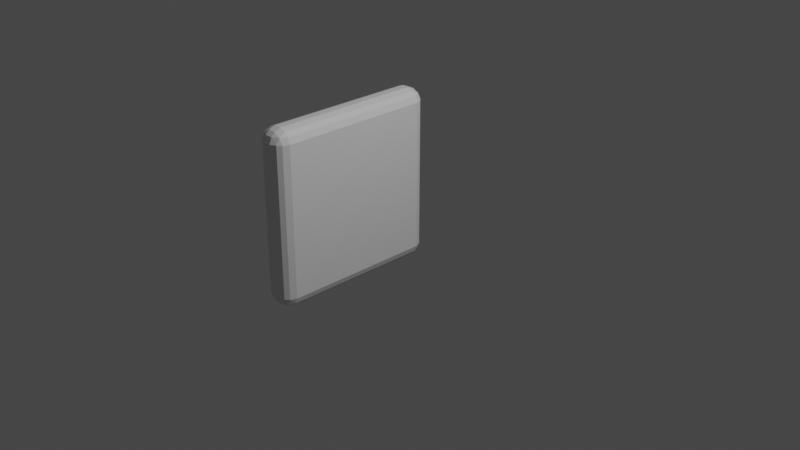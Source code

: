 # Source: Bitpad.blend  (saved by Blender 2.83.19; exported with 4.5.12 LTS)
import bpy
from mathutils import Matrix  # noqa: F401  (used for matrix-valued properties, if any)

bpy.ops.wm.read_factory_settings(use_empty=True)
scene = bpy.context.scene
scene.name = 'Scene'

# ---- collections
col_collection = bpy.data.collections.new('Collection'); scene.collection.children.link(col_collection)

# ---- materials (node trees are filled in below, after node groups)
mat_material = bpy.data.materials.new('Material')
mat_material.alpha_threshold = 0.0
mat_material.use_transparent_shadow = False
mat_material.line_color = (0.0, 0.0, 0.0, 1.0)

# ---- material node trees
mat_material.use_nodes = True; mat_material.node_tree.nodes.clear()
_N = mat_material.node_tree.nodes; _L = mat_material.node_tree.links
n0 = _N.new('ShaderNodeOutputMaterial'); n0.name = 'Material Output'; n0.location = (300, 300)
n1 = _N.new('ShaderNodeBsdfPrincipled'); n1.name = 'Principled BSDF'; n1.location = (10, 300)
n1.distribution = 'GGX'
n1.subsurface_method = 'BURLEY'
n1.inputs[2].default_value = 0.4
n1.inputs[3].default_value = 1.45
n1.inputs[27].default_value = (0.0, 0.0, 0.0, 1.0)
n1.inputs[28].default_value = 1.0
_L.new(n1.outputs[0], n0.inputs[0])
n0.is_active_output = True

# ---- world
world_world = bpy.data.worlds.new('World'); scene.world = world_world
world_world.use_nodes = True; world_world.node_tree.nodes.clear()
_N = world_world.node_tree.nodes; _L = world_world.node_tree.links
n0 = _N.new('ShaderNodeOutputWorld'); n0.name = 'World Output'; n0.location = (300, 300)
n1 = _N.new('ShaderNodeBackground'); n1.name = 'Background'; n1.location = (10, 300)
n1.inputs[0].default_value = (0.05088, 0.05088, 0.05088, 1.0)
_L.new(n1.outputs[0], n0.inputs[0])
n0.is_active_output = True
world_world.color = (0.05088, 0.05088, 0.05088)
world_world.use_sun_shadow = False
world_world.sun_shadow_jitter_overblur = 0.0

# ---- cameras
cam_camera = bpy.data.cameras.new('Camera')
cam_camera.clip_end = 100.0
cam_camera.ortho_scale = 7.314

# ---- lights
light_light = bpy.data.lights.new('Light', 'POINT')
light_light.transmission_factor = 0.0
light_light.energy = 1000.0
light_light.shadow_soft_size = 0.1
light_light.shadow_maximum_resolution = 0.006
light_light.use_absolute_resolution = True

# ---- meshes
me_cube = bpy.data.meshes.new('Cube')
me_cube.from_pydata([(-0.7011, 0.9711, 0.8592), (-0.7708, 1.0, 0.8592), (-0.7708, 0.9711, 0.9289), (-0.6966, 0.9333, 0.9333), (-0.7708, 0.9289, 0.9711), (-0.7708, 0.8592, 1.0), (-0.7011, 0.8592, 0.9711), (-0.6966, 0.9333, 0.9333), (-0.6588, 0.9289, 0.8592), (-0.6966, 0.9333, 0.9333), (-0.6588, 0.8592, 0.9289), (-0.63, 0.8592, 0.8592), (-0.7011, 0.8592, -0.9711), (-0.7708, 0.8592, -1.0), (-0.7708, 0.9289, -0.9711), (-0.6966, 0.9333, -0.9333), (-0.7708, 0.9711, -0.9289), (-0.7708, 1.0, -0.8592), (-0.7011, 0.9711, -0.8592), (-0.6966, 0.9333, -0.9333), (-0.6588, 0.8592, -0.9289), (-0.6966, 0.9333, -0.9333), (-0.6588, 0.9289, -0.8592), (-0.63, 0.8592, -0.8592), (-0.6588, -0.9289, 0.8592), (-0.63, -0.8592, 0.8592), (-0.6588, -0.8592, 0.9289), (-0.6966, -0.9333, 0.9333), (-0.7011, -0.8592, 0.9711), (-0.7708, -0.8592, 1.0), (-0.7708, -0.9289, 0.9711), (-0.6966, -0.9333, 0.9333), (-0.7011, -0.9711, 0.8592), (-0.6966, -0.9333, 0.9333), (-0.7708, -0.9711, 0.9289), (-0.7708, -1.0, 0.8592), (-0.6588, -0.8592, -0.9289), (-0.63, -0.8592, -0.8592), (-0.6588, -0.9289, -0.8592), (-0.6966, -0.9333, -0.9333), (-0.7011, -0.9711, -0.8592), (-0.7708, -1.0, -0.8592), (-0.7708, -0.9711, -0.9289), (-0.6966, -0.9333, -0.9333), (-0.7011, -0.8592, -0.9711), (-0.6966, -0.9333, -0.9333), (-0.7708, -0.9289, -0.9711), (-0.7708, -0.8592, -1.0), (-0.8592, 0.9711, 0.9289), (-0.8592, 1.0, 0.8592), (-0.9289, 0.9711, 0.8592), (-0.9333, 0.9333, 0.9333), (-0.9711, 0.9289, 0.8592), (-1.0, 0.8592, 0.8592), (-0.9711, 0.8592, 0.9289), (-0.9333, 0.9333, 0.9333), (-0.8592, 0.9289, 0.9711), (-0.9333, 0.9333, 0.9333), (-0.9289, 0.8592, 0.9711), (-0.8592, 0.8592, 1.0), (-0.9711, 0.8592, -0.9289), (-1.0, 0.8592, -0.8592), (-0.9711, 0.9289, -0.8592), (-0.9333, 0.9333, -0.9333), (-0.9289, 0.9711, -0.8592), (-0.8592, 1.0, -0.8592), (-0.8592, 0.9711, -0.9289), (-0.9333, 0.9333, -0.9333), (-0.9289, 0.8592, -0.9711), (-0.9333, 0.9333, -0.9333), (-0.8592, 0.9289, -0.9711), (-0.8592, 0.8592, -1.0), (-0.9711, -0.8592, 0.9289), (-1.0, -0.8592, 0.8592), (-0.9711, -0.9289, 0.8592), (-0.9333, -0.9333, 0.9333), (-0.9289, -0.9711, 0.8592), (-0.8592, -1.0, 0.8592), (-0.8592, -0.9711, 0.9289), (-0.9333, -0.9333, 0.9333), (-0.9289, -0.8592, 0.9711), (-0.9333, -0.9333, 0.9333), (-0.8592, -0.9289, 0.9711), (-0.8592, -0.8592, 1.0), (-0.9289, -0.8592, -0.9711), (-0.8592, -0.8592, -1.0), (-0.8592, -0.9289, -0.9711), (-0.9333, -0.9333, -0.9333), (-0.8592, -0.9711, -0.9289), (-0.8592, -1.0, -0.8592), (-0.9289, -0.9711, -0.8592), (-0.9333, -0.9333, -0.9333), (-0.9711, -0.8592, -0.9289), (-0.9333, -0.9333, -0.9333), (-0.9711, -0.9289, -0.8592), (-1.0, -0.8592, -0.8592)], [], [(32, 40, 38, 24), (68, 84, 92, 60), (39, 43, 45), (23, 11, 25, 37), (44, 12, 20, 36), (65, 49, 1, 17), (14, 70, 66, 16), (30, 82, 78, 34), (86, 46, 42, 88), (50, 64, 62, 52), (75, 79, 81), (90, 76, 74, 94), (63, 67, 69), (71, 13, 47, 85), (3, 7, 9), (87, 91, 93), (27, 31, 33), (80, 58, 54, 72), (41, 35, 77, 89), (5, 59, 83, 29), (51, 55, 57), (95, 73, 53, 61), (6, 28, 26, 10), (15, 19, 21), (56, 4, 2, 48), (0, 1, 2, 3), (4, 5, 6, 7), (8, 9, 10, 11), (12, 13, 14, 15), (16, 17, 18, 19), (20, 21, 22, 23), (24, 25, 26, 27), (28, 29, 30, 31), (32, 33, 34, 35), (36, 37, 38, 39), (40, 41, 42, 43), (44, 45, 46, 47), (48, 49, 50, 51), (52, 53, 54, 55), (56, 57, 58, 59), (60, 61, 62, 63), (64, 65, 66, 67), (68, 69, 70, 71), (72, 73, 74, 75), (76, 77, 78, 79), (80, 81, 82, 83), (84, 85, 86, 87), (88, 89, 90, 91), (92, 93, 94, 95), (8, 0, 3, 9), (2, 4, 7, 3), (6, 10, 9, 7), (20, 12, 15, 21), (14, 16, 19, 15), (18, 22, 21, 19), (32, 24, 27, 33), (26, 28, 31, 27), (30, 34, 33, 31), (44, 36, 39, 45), (38, 40, 43, 39), (42, 46, 45, 43), (56, 48, 51, 57), (50, 52, 55, 51), (54, 58, 57, 55), (68, 60, 63, 69), (62, 64, 67, 63), (66, 70, 69, 67), (80, 72, 75, 81), (74, 76, 79, 75), (78, 82, 81, 79), (92, 84, 87, 93), (86, 88, 91, 87), (90, 94, 93, 91), (71, 85, 84, 68), (95, 61, 60, 92), (13, 71, 70, 14), (65, 17, 16, 66), (11, 23, 22, 8), (17, 1, 0, 18), (89, 77, 76, 90), (73, 95, 94, 74), (35, 41, 40, 32), (37, 25, 24, 38), (49, 65, 64, 50), (61, 53, 52, 62), (29, 83, 82, 30), (77, 35, 34, 78), (5, 29, 28, 6), (25, 11, 10, 26), (85, 47, 46, 86), (41, 89, 88, 42), (83, 59, 58, 80), (53, 73, 72, 54), (59, 5, 4, 56), (1, 49, 48, 2), (47, 13, 12, 44), (23, 37, 36, 20), (8, 22, 18, 0)])
_uv = me_cube.uv_layers.new(name='UVMap')
_uv.uv.foreach_set('vector', [0.6074, 0.7553, 0.3926, 0.7553, 0.3926, 0.7447, 0.6074, 0.7447, 0.1339, 0.5176, 0.1339, 0.7324, 0.1286, 0.7324, 0.1286, 0.5176, 0.3833, 0.7417, 0.3833, 0.7417, 0.3833, 0.7417, 0.3926, 0.5176, 0.6074, 0.5176, 0.6074, 0.7324, 0.3926, 0.7324, 0.3697, 0.7324, 0.3697, 0.5176, 0.3803, 0.5176, 0.3803, 0.7324, 0.3926, 0.2676, 0.6074, 0.2676, 0.6074, 0.4824, 0.3926, 0.4824, 0.3574, 0.5089, 0.1426, 0.5089, 0.1426, 0.5036, 0.3574, 0.5036, 0.6426, 0.7411, 0.8574, 0.7411, 0.8574, 0.7464, 0.6426, 0.7464, 0.1426, 0.7411, 0.3574, 0.7411, 0.3574, 0.7464, 0.1426, 0.7464, 0.6074, 0.2553, 0.3926, 0.2553, 0.3926, 0.2447, 0.6074, 0.2447, 0.6167, 0.008333, 0.6167, 0.008333, 0.6167, 0.008333, 0.3926, 0.9911, 0.6074, 0.9911, 0.6074, 0.9964, 0.3926, 0.9964, 0.3833, 0.2417, 0.3833, 0.2417, 0.3833, 0.2417, 0.1426, 0.5176, 0.3574, 0.5176, 0.3574, 0.7324, 0.1426, 0.7324, 0.6167, 0.4917, 0.6167, 0.4917, 0.6167, 0.4917, 0.1333, 0.7417, 0.1333, 0.7417, 0.1333, 0.7417, 0.6167, 0.7417, 0.6167, 0.7417, 0.6167, 0.7417, 0.8661, 0.7324, 0.8661, 0.5176, 0.8714, 0.5176, 0.8714, 0.7324, 0.3926, 0.7676, 0.6074, 0.7676, 0.6074, 0.9824, 0.3926, 0.9824, 0.6426, 0.5176, 0.8574, 0.5176, 0.8574, 0.7324, 0.6426, 0.7324, 0.6167, 0.2583, 0.6167, 0.2583, 0.6167, 0.2583, 0.3926, 0.0176, 0.6074, 0.0176, 0.6074, 0.2324, 0.3926, 0.2324, 0.6303, 0.5176, 0.6303, 0.7324, 0.6197, 0.7324, 0.6197, 0.5176, 0.3667, 0.5083, 0.3667, 0.5083, 0.3667, 0.5083, 0.8574, 0.5089, 0.6426, 0.5089, 0.6426, 0.5036, 0.8574, 0.5036, 0.6074, 0.4947, 0.6074, 0.4875, 0.6125, 0.4875, 0.6125, 0.5, 0.6426, 0.5089, 0.6426, 0.5125, 0.6375, 0.5125, 0.6375, 0.5063, 0.6074, 0.5053, 0.6125, 0.5, 0.6125, 0.5125, 0.6074, 0.5125, 0.3697, 0.5176, 0.3625, 0.5176, 0.3625, 0.5125, 0.375, 0.5125, 0.3574, 0.5036, 0.3574, 0.5, 0.3625, 0.5, 0.3625, 0.5063, 0.3803, 0.5176, 0.375, 0.5125, 0.3875, 0.5125, 0.3875, 0.5176, 0.6074, 0.7447, 0.6074, 0.7375, 0.6125, 0.7375, 0.6125, 0.75, 0.6303, 0.7324, 0.6375, 0.7324, 0.6375, 0.7375, 0.625, 0.7375, 0.6074, 0.7553, 0.6125, 0.75, 0.6125, 0.7625, 0.6074, 0.7625, 0.3803, 0.7324, 0.3875, 0.7324, 0.3875, 0.7375, 0.375, 0.7375, 0.3926, 0.7553, 0.3926, 0.7625, 0.3875, 0.7625, 0.3875, 0.75, 0.3697, 0.7324, 0.375, 0.7375, 0.3625, 0.7375, 0.3625, 0.7324, 0.8574, 0.5036, 0.8574, 0.5, 0.8625, 0.5, 0.8625, 0.5063, 0.6074, 0.2447, 0.6074, 0.2375, 0.6125, 0.2375, 0.6125, 0.25, 0.8574, 0.5089, 0.8625, 0.5063, 0.8625, 0.5125, 0.8574, 0.5125, 0.1286, 0.5176, 0.125, 0.5176, 0.125, 0.5125, 0.1312, 0.5125, 0.3926, 0.2553, 0.3926, 0.2625, 0.3875, 0.2625, 0.3875, 0.25, 0.1339, 0.5176, 0.1312, 0.5125, 0.1375, 0.5125, 0.1375, 0.5176, 0.8714, 0.7324, 0.875, 0.7324, 0.875, 0.7375, 0.8687, 0.7375, 0.6074, 0.9911, 0.6074, 0.9875, 0.6125, 0.9875, 0.6125, 0.9937, 0.8661, 0.7324, 0.8687, 0.7375, 0.8625, 0.7375, 0.8625, 0.7324, 0.1339, 0.7324, 0.1426, 0.7324, 0.1426, 0.7411, 0.1333, 0.7417, 0.1426, 0.7464, 0.1426, 0.75, 0.1375, 0.75, 0.1375, 0.7437, 0.1286, 0.7324, 0.1312, 0.7375, 0.125, 0.7375, 0.125, 0.7324, 0.6074, 0.5053, 0.6074, 0.4947, 0.6125, 0.5, 0.6125, 0.5, 0.6426, 0.5036, 0.6426, 0.5089, 0.6375, 0.5063, 0.6375, 0.5063, 0.6303, 0.5176, 0.6197, 0.5176, 0.625, 0.5125, 0.625, 0.5125, 0.3803, 0.5176, 0.3697, 0.5176, 0.375, 0.5125, 0.375, 0.5125, 0.3574, 0.5089, 0.3574, 0.5036, 0.3667, 0.5083, 0.3667, 0.5083, 0.3926, 0.4947, 0.3926, 0.5053, 0.3875, 0.5, 0.3875, 0.5, 0.6074, 0.7553, 0.6074, 0.7447, 0.6125, 0.75, 0.6125, 0.75, 0.6197, 0.7324, 0.6303, 0.7324, 0.625, 0.7375, 0.625, 0.7375, 0.6426, 0.7411, 0.6426, 0.7464, 0.6375, 0.7437, 0.6375, 0.7437, 0.3697, 0.7324, 0.3803, 0.7324, 0.375, 0.7375, 0.375, 0.7375, 0.3926, 0.7447, 0.3926, 0.7553, 0.3875, 0.75, 0.3875, 0.75, 0.3574, 0.7464, 0.3574, 0.7411, 0.3625, 0.7437, 0.3625, 0.7437, 0.8574, 0.5089, 0.8574, 0.5036, 0.8625, 0.5063, 0.8625, 0.5063, 0.6074, 0.2553, 0.6074, 0.2447, 0.6125, 0.25, 0.6125, 0.25, 0.8714, 0.5176, 0.8661, 0.5176, 0.8687, 0.5125, 0.8687, 0.5125, 0.1339, 0.5176, 0.1286, 0.5176, 0.1312, 0.5125, 0.1312, 0.5125, 0.3926, 0.2447, 0.3926, 0.2553, 0.3875, 0.25, 0.3875, 0.25, 0.1426, 0.5036, 0.1426, 0.5089, 0.1375, 0.5063, 0.1375, 0.5063, 0.8661, 0.7324, 0.8714, 0.7324, 0.8687, 0.7375, 0.8687, 0.7375, 0.6074, 0.9964, 0.6074, 0.9911, 0.6125, 0.9937, 0.6125, 0.9937, 0.8574, 0.7464, 0.8574, 0.7411, 0.8625, 0.7437, 0.8625, 0.7437, 0.1286, 0.7324, 0.1339, 0.7324, 0.1333, 0.7417, 0.1333, 0.7417, 0.1426, 0.7411, 0.1426, 0.7464, 0.1333, 0.7417, 0.1333, 0.7417, 0.3926, 0.9911, 0.3926, 0.9964, 0.3875, 0.9937, 0.3875, 0.9937, 0.1426, 0.5176, 0.1426, 0.7324, 0.1339, 0.7324, 0.1339, 0.5176, 0.3926, 0.0176, 0.3926, 0.2324, 0.3875, 0.2324, 0.3875, 0.0176, 0.3574, 0.5176, 0.1426, 0.5176, 0.1426, 0.5089, 0.3574, 0.5089, 0.3926, 0.2676, 0.3926, 0.4824, 0.3875, 0.4824, 0.3875, 0.2676, 0.6074, 0.5176, 0.3926, 0.5176, 0.3926, 0.5053, 0.6074, 0.5053, 0.3926, 0.4824, 0.6074, 0.4824, 0.6074, 0.4947, 0.3926, 0.4947, 0.3926, 0.9824, 0.6074, 0.9824, 0.6074, 0.9911, 0.3926, 0.9911, 0.6074, 0.0176, 0.3926, 0.0176, 0.3926, 0.0125, 0.6074, 0.0125, 0.6074, 0.7676, 0.3926, 0.7676, 0.3926, 0.7553, 0.6074, 0.7553, 0.3926, 0.7324, 0.6074, 0.7324, 0.6074, 0.7447, 0.3926, 0.7447, 0.6074, 0.2676, 0.3926, 0.2676, 0.3926, 0.2553, 0.6074, 0.2553, 0.3926, 0.2324, 0.6074, 0.2324, 0.6074, 0.2447, 0.3926, 0.2447, 0.6426, 0.7324, 0.8574, 0.7324, 0.8574, 0.7411, 0.6426, 0.7411, 0.6074, 0.9824, 0.6074, 0.7676, 0.6125, 0.7676, 0.6125, 0.9824, 0.6426, 0.5176, 0.6426, 0.7324, 0.6303, 0.7324, 0.6303, 0.5176, 0.6074, 0.7324, 0.6074, 0.5176, 0.6197, 0.5176, 0.6197, 0.7324, 0.1426, 0.7324, 0.3574, 0.7324, 0.3574, 0.7411, 0.1426, 0.7411, 0.3926, 0.7676, 0.3926, 0.9824, 0.3875, 0.9824, 0.3875, 0.7676, 0.8574, 0.7324, 0.8574, 0.5176, 0.8661, 0.5176, 0.8661, 0.7324, 0.6074, 0.2324, 0.6074, 0.0176, 0.6125, 0.0176, 0.6125, 0.2324, 0.8574, 0.5176, 0.6426, 0.5176, 0.6426, 0.5089, 0.8574, 0.5089, 0.6074, 0.4824, 0.6074, 0.2676, 0.6125, 0.2676, 0.6125, 0.4824, 0.3574, 0.7324, 0.3574, 0.5176, 0.3697, 0.5176, 0.3697, 0.7324, 0.3926, 0.5176, 0.3926, 0.7324, 0.3803, 0.7324, 0.3803, 0.5176, 0.6074, 0.5053, 0.3926, 0.5053, 0.3926, 0.4947, 0.6074, 0.4947])
me_cube.materials.append(mat_material)
me_cube.use_remesh_preserve_volume = False
me_cube.use_remesh_preserve_attributes = False
me_cube.use_mirror_vertex_groups = False
me_cube.update()

# ---- objects
ob_cube = bpy.data.objects.new('Cube', me_cube)
ob_light = bpy.data.objects.new('Light', light_light)
ob_camera = bpy.data.objects.new('Camera', cam_camera)

# ---- transforms, parenting, visibility, modifiers, constraints
ob_cube.location = (0.0, 0.0, 0.0)
ob_cube.lock_rotations_4d = False
ob_cube.empty_display_type = 'ARROWS'
ob_cube.lineart.crease_threshold = 0.0
ob_light.location = (4.076, 1.005, 5.904)
ob_light.rotation_euler = (0.6503, 0.05522, 1.866)
ob_light.lock_rotations_4d = False
ob_light.empty_display_type = 'ARROWS'
ob_light.color = (0.0, 0.0, 0.0, 0.0)
ob_light.lineart.crease_threshold = 0.0
ob_camera.location = (7.359, -6.926, 4.958)
ob_camera.rotation_euler = (1.109, 0.0, 0.8149)
ob_camera.lock_rotations_4d = False
ob_camera.empty_display_type = 'ARROWS'
ob_camera.color = (0.0, 0.0, 0.0, 0.0)
ob_camera.display_type = 'WIRE'
ob_camera.lineart.crease_threshold = 0.0

# ---- collection membership
col_collection.objects.link(ob_cube)
col_collection.objects.link(ob_light)
col_collection.objects.link(ob_camera)

# ---- scene / render settings (as saved in the file)
scene.camera = ob_camera
scene.frame_start = 1; scene.frame_end = 250; scene.frame_set(1)
scene.render.engine = 'BLENDER_EEVEE_NEXT'
scene.cycles.use_denoising = False
scene.cycles.samples = 128
scene.cycles.sampling_pattern = 'TABULATED_SOBOL'
scene.cycles.use_adaptive_sampling = False
scene.cycles.use_light_tree = False
scene.view_settings.view_transform = 'Filmic'
bpy.context.view_layer.update()
